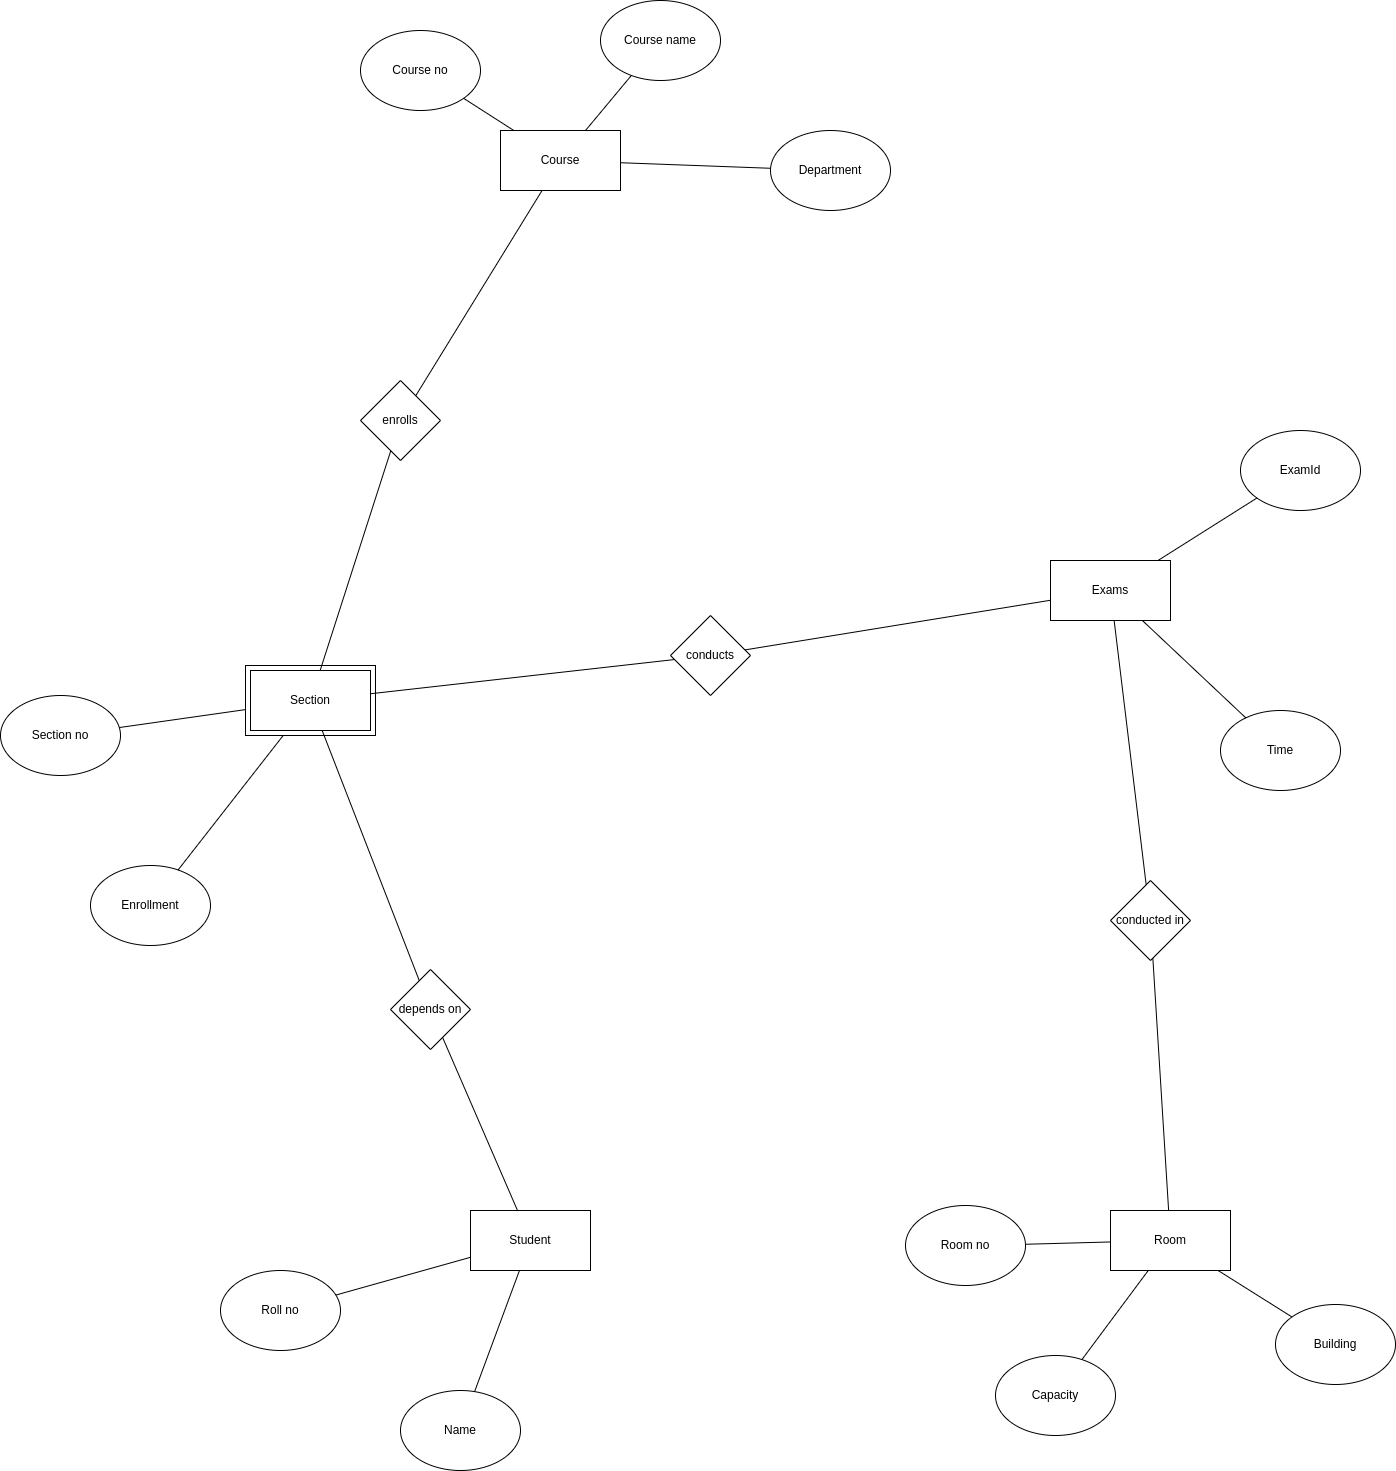

The diagram above was exported from draw.io. Its source (the exported page's mxGraphModel, read from the mxfile embedded in the PNG):
<mxGraphModel dx="2234" dy="803" grid="0" gridSize="10" guides="1" tooltips="1" connect="1" arrows="1" fold="1" page="0" pageScale="1" pageWidth="827" pageHeight="1169" math="0" shadow="0">
  <root>
    <mxCell id="0" />
    <mxCell id="1" parent="0" />
    <mxCell id="-F6edVEhN9Z7Q84c_8r5-1" value="Exams" style="rounded=0;whiteSpace=wrap;html=1;" parent="1" vertex="1">
      <mxGeometry x="460" y="680" width="120" height="60" as="geometry" />
    </mxCell>
    <mxCell id="-F6edVEhN9Z7Q84c_8r5-3" value="Time" style="ellipse;whiteSpace=wrap;html=1;" parent="1" vertex="1">
      <mxGeometry x="630" y="830" width="120" height="80" as="geometry" />
    </mxCell>
    <mxCell id="-F6edVEhN9Z7Q84c_8r5-4" value="ExamId" style="ellipse;whiteSpace=wrap;html=1;" parent="1" vertex="1">
      <mxGeometry x="650" y="550" width="120" height="80" as="geometry" />
    </mxCell>
    <mxCell id="-F6edVEhN9Z7Q84c_8r5-12" value="" style="endArrow=none;html=1;rounded=0;" parent="1" source="-F6edVEhN9Z7Q84c_8r5-1" target="-F6edVEhN9Z7Q84c_8r5-4" edge="1">
      <mxGeometry width="50" height="50" relative="1" as="geometry">
        <mxPoint x="820" y="920" as="sourcePoint" />
        <mxPoint x="870" y="870" as="targetPoint" />
      </mxGeometry>
    </mxCell>
    <mxCell id="-F6edVEhN9Z7Q84c_8r5-16" value="" style="endArrow=none;html=1;rounded=0;" parent="1" source="-F6edVEhN9Z7Q84c_8r5-1" target="-F6edVEhN9Z7Q84c_8r5-3" edge="1">
      <mxGeometry width="50" height="50" relative="1" as="geometry">
        <mxPoint x="270" y="1020" as="sourcePoint" />
        <mxPoint x="320" y="970" as="targetPoint" />
      </mxGeometry>
    </mxCell>
    <mxCell id="-F6edVEhN9Z7Q84c_8r5-17" value="" style="rounded=0;whiteSpace=wrap;html=1;" parent="1" vertex="1">
      <mxGeometry x="-345" y="785" width="130" height="70" as="geometry" />
    </mxCell>
    <mxCell id="-F6edVEhN9Z7Q84c_8r5-18" value="Course" style="rounded=0;whiteSpace=wrap;html=1;" parent="1" vertex="1">
      <mxGeometry x="-90" y="250" width="120" height="60" as="geometry" />
    </mxCell>
    <mxCell id="-F6edVEhN9Z7Q84c_8r5-19" value="Course no" style="ellipse;whiteSpace=wrap;html=1;" parent="1" vertex="1">
      <mxGeometry x="-230" y="150" width="120" height="80" as="geometry" />
    </mxCell>
    <mxCell id="-F6edVEhN9Z7Q84c_8r5-20" value="Course name" style="ellipse;whiteSpace=wrap;html=1;" parent="1" vertex="1">
      <mxGeometry x="10" y="120" width="120" height="80" as="geometry" />
    </mxCell>
    <mxCell id="-F6edVEhN9Z7Q84c_8r5-21" value="Department" style="ellipse;whiteSpace=wrap;html=1;" parent="1" vertex="1">
      <mxGeometry x="180" y="250" width="120" height="80" as="geometry" />
    </mxCell>
    <mxCell id="-F6edVEhN9Z7Q84c_8r5-22" value="" style="endArrow=none;html=1;rounded=0;" parent="1" source="-F6edVEhN9Z7Q84c_8r5-19" target="-F6edVEhN9Z7Q84c_8r5-18" edge="1">
      <mxGeometry width="50" height="50" relative="1" as="geometry">
        <mxPoint x="-220" y="360" as="sourcePoint" />
        <mxPoint x="-170" y="310" as="targetPoint" />
      </mxGeometry>
    </mxCell>
    <mxCell id="-F6edVEhN9Z7Q84c_8r5-23" value="" style="endArrow=none;html=1;rounded=0;" parent="1" source="-F6edVEhN9Z7Q84c_8r5-18" target="-F6edVEhN9Z7Q84c_8r5-20" edge="1">
      <mxGeometry width="50" height="50" relative="1" as="geometry">
        <mxPoint x="-320" y="450" as="sourcePoint" />
        <mxPoint x="-270" y="400" as="targetPoint" />
      </mxGeometry>
    </mxCell>
    <mxCell id="-F6edVEhN9Z7Q84c_8r5-24" value="" style="endArrow=none;html=1;rounded=0;" parent="1" source="-F6edVEhN9Z7Q84c_8r5-18" target="-F6edVEhN9Z7Q84c_8r5-21" edge="1">
      <mxGeometry width="50" height="50" relative="1" as="geometry">
        <mxPoint x="90" y="470" as="sourcePoint" />
        <mxPoint x="140" y="420" as="targetPoint" />
      </mxGeometry>
    </mxCell>
    <mxCell id="-F6edVEhN9Z7Q84c_8r5-25" value="Section" style="rounded=0;whiteSpace=wrap;html=1;" parent="1" vertex="1">
      <mxGeometry x="-340" y="790" width="120" height="60" as="geometry" />
    </mxCell>
    <mxCell id="-F6edVEhN9Z7Q84c_8r5-26" value="Section no" style="ellipse;whiteSpace=wrap;html=1;" parent="1" vertex="1">
      <mxGeometry x="-590" y="815" width="120" height="80" as="geometry" />
    </mxCell>
    <mxCell id="-F6edVEhN9Z7Q84c_8r5-27" value="Enrollment" style="ellipse;whiteSpace=wrap;html=1;" parent="1" vertex="1">
      <mxGeometry x="-500" y="985" width="120" height="80" as="geometry" />
    </mxCell>
    <mxCell id="-F6edVEhN9Z7Q84c_8r5-28" value="" style="endArrow=none;html=1;rounded=0;" parent="1" source="-F6edVEhN9Z7Q84c_8r5-26" target="-F6edVEhN9Z7Q84c_8r5-17" edge="1">
      <mxGeometry width="50" height="50" relative="1" as="geometry">
        <mxPoint x="-290" y="825" as="sourcePoint" />
        <mxPoint x="-240" y="775" as="targetPoint" />
      </mxGeometry>
    </mxCell>
    <mxCell id="-F6edVEhN9Z7Q84c_8r5-29" value="" style="endArrow=none;html=1;rounded=0;" parent="1" source="-F6edVEhN9Z7Q84c_8r5-27" target="-F6edVEhN9Z7Q84c_8r5-17" edge="1">
      <mxGeometry width="50" height="50" relative="1" as="geometry">
        <mxPoint x="-450" y="1005" as="sourcePoint" />
        <mxPoint x="-400" y="955" as="targetPoint" />
      </mxGeometry>
    </mxCell>
    <mxCell id="-F6edVEhN9Z7Q84c_8r5-30" value="Room" style="rounded=0;whiteSpace=wrap;html=1;" parent="1" vertex="1">
      <mxGeometry x="520" y="1330" width="120" height="60" as="geometry" />
    </mxCell>
    <mxCell id="-F6edVEhN9Z7Q84c_8r5-31" value="Room no" style="ellipse;whiteSpace=wrap;html=1;" parent="1" vertex="1">
      <mxGeometry x="315" y="1325" width="120" height="80" as="geometry" />
    </mxCell>
    <mxCell id="-F6edVEhN9Z7Q84c_8r5-32" value="Capacity" style="ellipse;whiteSpace=wrap;html=1;" parent="1" vertex="1">
      <mxGeometry x="405" y="1475" width="120" height="80" as="geometry" />
    </mxCell>
    <mxCell id="-F6edVEhN9Z7Q84c_8r5-33" value="" style="endArrow=none;html=1;rounded=0;" parent="1" source="-F6edVEhN9Z7Q84c_8r5-31" target="-F6edVEhN9Z7Q84c_8r5-30" edge="1">
      <mxGeometry width="50" height="50" relative="1" as="geometry">
        <mxPoint x="565" y="1240" as="sourcePoint" />
        <mxPoint x="615" y="1190" as="targetPoint" />
      </mxGeometry>
    </mxCell>
    <mxCell id="-F6edVEhN9Z7Q84c_8r5-34" value="" style="endArrow=none;html=1;rounded=0;" parent="1" source="-F6edVEhN9Z7Q84c_8r5-32" target="-F6edVEhN9Z7Q84c_8r5-30" edge="1">
      <mxGeometry width="50" height="50" relative="1" as="geometry">
        <mxPoint x="405" y="1420" as="sourcePoint" />
        <mxPoint x="455" y="1370" as="targetPoint" />
      </mxGeometry>
    </mxCell>
    <mxCell id="-F6edVEhN9Z7Q84c_8r5-35" value="" style="endArrow=none;html=1;rounded=0;" parent="1" source="-F6edVEhN9Z7Q84c_8r5-38" target="-F6edVEhN9Z7Q84c_8r5-30" edge="1">
      <mxGeometry width="50" height="50" relative="1" as="geometry">
        <mxPoint x="583" y="1500" as="sourcePoint" />
        <mxPoint x="795" y="1370" as="targetPoint" />
      </mxGeometry>
    </mxCell>
    <mxCell id="-F6edVEhN9Z7Q84c_8r5-38" value="Building" style="ellipse;whiteSpace=wrap;html=1;" parent="1" vertex="1">
      <mxGeometry x="685" y="1424" width="120" height="80" as="geometry" />
    </mxCell>
    <mxCell id="rxmWbK-jX06WibdMx6Q7-1" value="" style="endArrow=none;html=1;rounded=0;" parent="1" source="-F6edVEhN9Z7Q84c_8r5-18" target="icBsiBrgZiOeGtS-3qba-3" edge="1">
      <mxGeometry width="50" height="50" relative="1" as="geometry">
        <mxPoint x="240" y="660" as="sourcePoint" />
        <mxPoint x="290" y="610" as="targetPoint" />
      </mxGeometry>
    </mxCell>
    <mxCell id="icBsiBrgZiOeGtS-3qba-3" value="enrolls" style="rhombus;whiteSpace=wrap;html=1;" parent="1" vertex="1">
      <mxGeometry x="-230" y="500" width="80" height="80" as="geometry" />
    </mxCell>
    <mxCell id="icBsiBrgZiOeGtS-3qba-4" value="" style="endArrow=none;html=1;rounded=0;" parent="1" source="-F6edVEhN9Z7Q84c_8r5-25" target="icBsiBrgZiOeGtS-3qba-3" edge="1">
      <mxGeometry width="50" height="50" relative="1" as="geometry">
        <mxPoint y="470" as="sourcePoint" />
        <mxPoint x="50" y="420" as="targetPoint" />
      </mxGeometry>
    </mxCell>
    <mxCell id="icBsiBrgZiOeGtS-3qba-5" value="" style="endArrow=none;html=1;rounded=0;" parent="1" source="-F6edVEhN9Z7Q84c_8r5-25" target="icBsiBrgZiOeGtS-3qba-6" edge="1">
      <mxGeometry width="50" height="50" relative="1" as="geometry">
        <mxPoint x="-160" y="720" as="sourcePoint" />
        <mxPoint x="-110" y="670" as="targetPoint" />
      </mxGeometry>
    </mxCell>
    <mxCell id="icBsiBrgZiOeGtS-3qba-6" value="depends on" style="rhombus;whiteSpace=wrap;html=1;" parent="1" vertex="1">
      <mxGeometry x="-200" y="1089" width="80" height="80" as="geometry" />
    </mxCell>
    <mxCell id="icBsiBrgZiOeGtS-3qba-7" value="" style="endArrow=none;html=1;rounded=0;" parent="1" source="icBsiBrgZiOeGtS-3qba-6" target="icBsiBrgZiOeGtS-3qba-8" edge="1">
      <mxGeometry width="50" height="50" relative="1" as="geometry">
        <mxPoint x="-110" y="560" as="sourcePoint" />
        <mxPoint x="-60" y="1320" as="targetPoint" />
      </mxGeometry>
    </mxCell>
    <mxCell id="icBsiBrgZiOeGtS-3qba-8" value="Student" style="rounded=0;whiteSpace=wrap;html=1;" parent="1" vertex="1">
      <mxGeometry x="-120" y="1330" width="120" height="60" as="geometry" />
    </mxCell>
    <mxCell id="icBsiBrgZiOeGtS-3qba-9" value="Roll no" style="ellipse;whiteSpace=wrap;html=1;" parent="1" vertex="1">
      <mxGeometry x="-370" y="1390" width="120" height="80" as="geometry" />
    </mxCell>
    <mxCell id="icBsiBrgZiOeGtS-3qba-10" value="Name" style="ellipse;whiteSpace=wrap;html=1;" parent="1" vertex="1">
      <mxGeometry x="-190" y="1510" width="120" height="80" as="geometry" />
    </mxCell>
    <mxCell id="icBsiBrgZiOeGtS-3qba-11" value="" style="endArrow=none;html=1;rounded=0;" parent="1" source="icBsiBrgZiOeGtS-3qba-9" target="icBsiBrgZiOeGtS-3qba-8" edge="1">
      <mxGeometry width="50" height="50" relative="1" as="geometry">
        <mxPoint x="-290" y="1350" as="sourcePoint" />
        <mxPoint x="-240" y="1300" as="targetPoint" />
      </mxGeometry>
    </mxCell>
    <mxCell id="icBsiBrgZiOeGtS-3qba-12" value="" style="endArrow=none;html=1;rounded=0;" parent="1" source="icBsiBrgZiOeGtS-3qba-10" target="icBsiBrgZiOeGtS-3qba-8" edge="1">
      <mxGeometry width="50" height="50" relative="1" as="geometry">
        <mxPoint x="-420" y="1330" as="sourcePoint" />
        <mxPoint x="-370" y="1280" as="targetPoint" />
      </mxGeometry>
    </mxCell>
    <mxCell id="icBsiBrgZiOeGtS-3qba-17" value="" style="endArrow=none;html=1;rounded=0;" parent="1" source="icBsiBrgZiOeGtS-3qba-18" target="-F6edVEhN9Z7Q84c_8r5-25" edge="1">
      <mxGeometry width="50" height="50" relative="1" as="geometry">
        <mxPoint x="170" y="400" as="sourcePoint" />
        <mxPoint x="120" y="440" as="targetPoint" />
      </mxGeometry>
    </mxCell>
    <mxCell id="icBsiBrgZiOeGtS-3qba-18" value="conducts" style="rhombus;whiteSpace=wrap;html=1;" parent="1" vertex="1">
      <mxGeometry x="80" y="735" width="80" height="80" as="geometry" />
    </mxCell>
    <mxCell id="icBsiBrgZiOeGtS-3qba-19" value="" style="endArrow=none;html=1;rounded=0;" parent="1" source="icBsiBrgZiOeGtS-3qba-18" target="-F6edVEhN9Z7Q84c_8r5-1" edge="1">
      <mxGeometry width="50" height="50" relative="1" as="geometry">
        <mxPoint x="522.105263157895" y="557.8947368421052" as="sourcePoint" />
        <mxPoint x="580" y="560" as="targetPoint" />
      </mxGeometry>
    </mxCell>
    <mxCell id="icBsiBrgZiOeGtS-3qba-20" value="conducted in" style="rhombus;whiteSpace=wrap;html=1;" parent="1" vertex="1">
      <mxGeometry x="520" y="1000" width="80" height="80" as="geometry" />
    </mxCell>
    <mxCell id="icBsiBrgZiOeGtS-3qba-21" value="" style="endArrow=none;html=1;rounded=0;" parent="1" source="icBsiBrgZiOeGtS-3qba-20" target="-F6edVEhN9Z7Q84c_8r5-1" edge="1">
      <mxGeometry width="50" height="50" relative="1" as="geometry">
        <mxPoint x="390" y="1030" as="sourcePoint" />
        <mxPoint x="590" y="820" as="targetPoint" />
      </mxGeometry>
    </mxCell>
    <mxCell id="icBsiBrgZiOeGtS-3qba-22" value="" style="endArrow=none;html=1;rounded=0;" parent="1" source="-F6edVEhN9Z7Q84c_8r5-30" target="icBsiBrgZiOeGtS-3qba-20" edge="1">
      <mxGeometry width="50" height="50" relative="1" as="geometry">
        <mxPoint x="380" y="1200" as="sourcePoint" />
        <mxPoint x="430" y="1150" as="targetPoint" />
      </mxGeometry>
    </mxCell>
  </root>
</mxGraphModel>